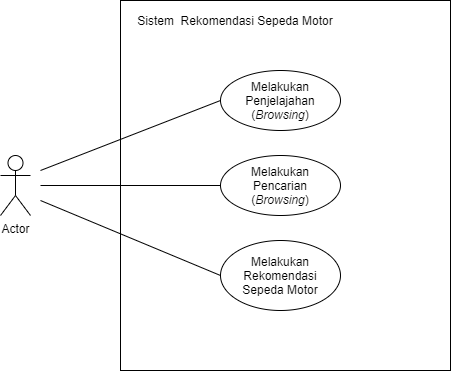

The diagram above was exported from draw.io. Its source (the exported page's mxGraphModel, read from the mxfile embedded in the PNG):
<mxGraphModel dx="1038" dy="523" grid="1" gridSize="10" guides="1" tooltips="1" connect="1" arrows="1" fold="1" page="1" pageScale="1" pageWidth="850" pageHeight="1100" math="0" shadow="0">
  <root>
    <mxCell id="0" />
    <mxCell id="1" parent="0" />
    <mxCell id="UB02xFMg8sLEJ9woSIXB-3" value="Actor" style="shape=umlActor;verticalLabelPosition=bottom;verticalAlign=top;html=1;outlineConnect=0;" vertex="1" parent="1">
      <mxGeometry x="220" y="305" width="30" height="60" as="geometry" />
    </mxCell>
    <mxCell id="UB02xFMg8sLEJ9woSIXB-8" value="" style="rounded=0;whiteSpace=wrap;html=1;" vertex="1" parent="1">
      <mxGeometry x="340" y="150" width="330" height="370" as="geometry" />
    </mxCell>
    <mxCell id="UB02xFMg8sLEJ9woSIXB-9" value="Sistem&amp;nbsp; Rekomendasi Sepeda Motor" style="text;html=1;strokeColor=none;fillColor=none;align=center;verticalAlign=middle;whiteSpace=wrap;rounded=0;" vertex="1" parent="1">
      <mxGeometry x="350" y="160" width="210" height="20" as="geometry" />
    </mxCell>
    <mxCell id="UB02xFMg8sLEJ9woSIXB-10" value="Melakukan Penjelajahan (&lt;i&gt;Browsing&lt;/i&gt;)" style="ellipse;whiteSpace=wrap;html=1;strokeColor=#000000;" vertex="1" parent="1">
      <mxGeometry x="440" y="220" width="120" height="60" as="geometry" />
    </mxCell>
    <mxCell id="UB02xFMg8sLEJ9woSIXB-11" value="Melakukan&lt;br&gt;Pencarian&lt;br&gt;(&lt;i&gt;Browsing&lt;/i&gt;)" style="ellipse;whiteSpace=wrap;html=1;strokeColor=#000000;" vertex="1" parent="1">
      <mxGeometry x="440" y="305" width="120" height="60" as="geometry" />
    </mxCell>
    <mxCell id="UB02xFMg8sLEJ9woSIXB-12" value="Melakukan Rekomendasi Sepeda Motor" style="ellipse;whiteSpace=wrap;html=1;strokeColor=#000000;" vertex="1" parent="1">
      <mxGeometry x="440" y="390" width="120" height="70" as="geometry" />
    </mxCell>
    <mxCell id="UB02xFMg8sLEJ9woSIXB-15" value="" style="endArrow=none;html=1;entryX=0;entryY=0.5;entryDx=0;entryDy=0;" edge="1" parent="1" target="UB02xFMg8sLEJ9woSIXB-10">
      <mxGeometry width="50" height="50" relative="1" as="geometry">
        <mxPoint x="260" y="320" as="sourcePoint" />
        <mxPoint x="450" y="240" as="targetPoint" />
      </mxGeometry>
    </mxCell>
    <mxCell id="UB02xFMg8sLEJ9woSIXB-16" value="" style="endArrow=none;html=1;entryX=0;entryY=0.5;entryDx=0;entryDy=0;" edge="1" parent="1" target="UB02xFMg8sLEJ9woSIXB-11">
      <mxGeometry width="50" height="50" relative="1" as="geometry">
        <mxPoint x="260" y="335" as="sourcePoint" />
        <mxPoint x="450" y="260" as="targetPoint" />
      </mxGeometry>
    </mxCell>
    <mxCell id="UB02xFMg8sLEJ9woSIXB-17" value="" style="endArrow=none;html=1;entryX=0;entryY=0.5;entryDx=0;entryDy=0;" edge="1" parent="1" target="UB02xFMg8sLEJ9woSIXB-12">
      <mxGeometry width="50" height="50" relative="1" as="geometry">
        <mxPoint x="260" y="350" as="sourcePoint" />
        <mxPoint x="450" y="345" as="targetPoint" />
      </mxGeometry>
    </mxCell>
  </root>
</mxGraphModel>